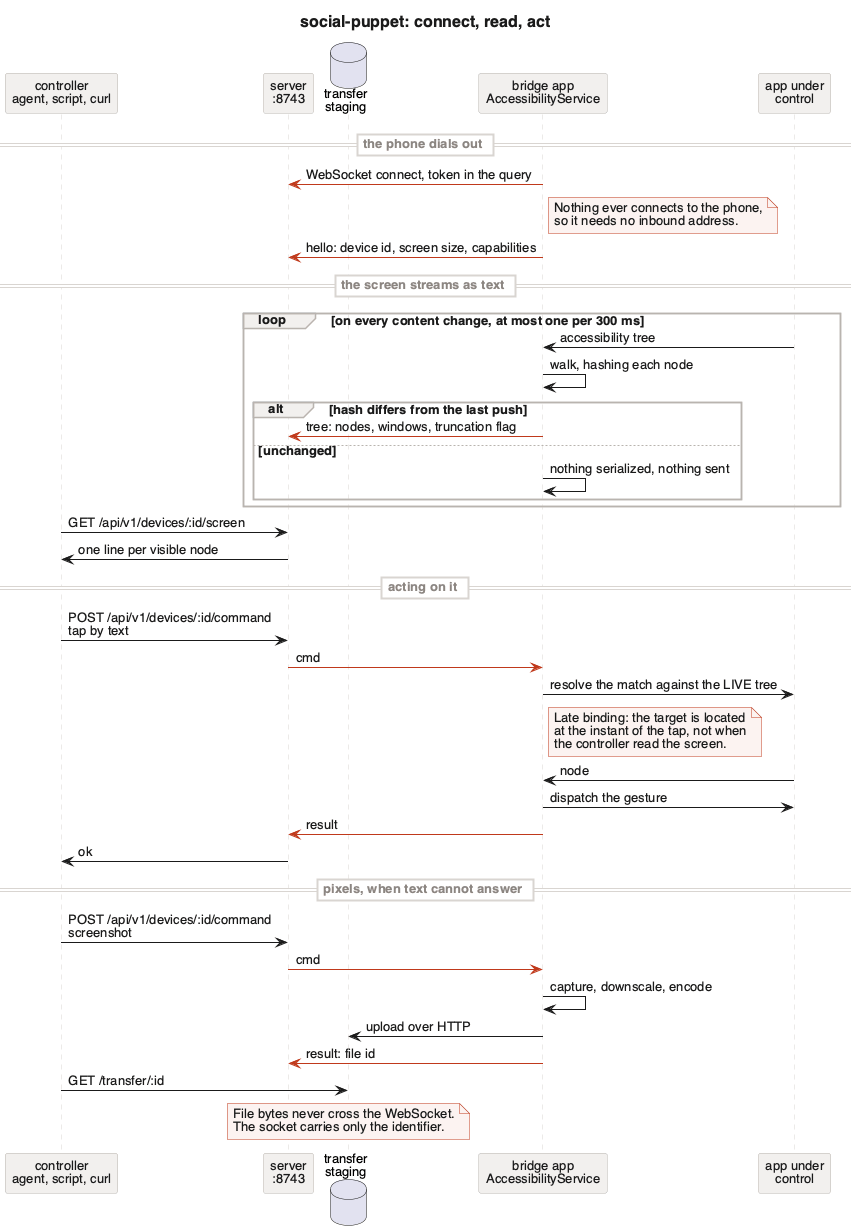

The diagram above was rendered by PlantUML. Its source (embedded in the PNG):
@startuml architecture
' Rendered with:
'   java -jar plantuml.jar -tpng -o . docs/architecture.puml
' Sequence layout needs no graphviz install.
title social-puppet: connect, read, act

skinparam backgroundColor #FFFFFF
skinparam shadowing false
skinparam defaultFontName Helvetica
skinparam defaultFontSize 13
skinparam TitleFontSize 16
skinparam TitleFontColor #1A1A1A
skinparam ArrowColor #1A1A1A
skinparam ArrowFontColor #1A1A1A
skinparam sequence {
  ParticipantBackgroundColor #F2F0EE
  ParticipantBorderColor #B9B4AF
  ParticipantFontColor #1A1A1A
  ActorBackgroundColor #F2F0EE
  LifeLineBorderColor #D9D5D1
  LifeLineBackgroundColor #F2F0EE
  BoxBorderColor #D9D5D1
  BoxFontColor #8C8681
  GroupBackgroundColor #F2F0EE
  GroupBorderColor #B9B4AF
  GroupFontColor #1A1A1A
  GroupHeaderFontColor #1A1A1A
  DividerBackgroundColor #FFFFFF
  DividerBorderColor #D9D5D1
  DividerFontColor #8C8681
}
skinparam note {
  BackgroundColor #FCF3F1
  BorderColor #C0391B
  FontColor #1A1A1A
}

participant "controller\nagent, script, curl" as C
participant "server\n:8743" as S
database "transfer\nstaging" as T
participant "bridge app\nAccessibilityService" as B
participant "app under\ncontrol" as A

== the phone dials out ==

B -[#C0391B]> S : WebSocket connect, token in the query
note right of B
  Nothing ever connects to the phone,
  so it needs no inbound address.
end note
B -[#C0391B]> S : hello: device id, screen size, capabilities

== the screen streams as text ==

loop on every content change, at most one per 300 ms
  A -> B : accessibility tree
  B -> B : walk, hashing each node
  alt hash differs from the last push
    B -[#C0391B]> S : tree: nodes, windows, truncation flag
  else unchanged
    B -> B : nothing serialized, nothing sent
  end
end

C -> S : GET /api/v1/devices/:id/screen
S -> C : one line per visible node

== acting on it ==

C -> S : POST /api/v1/devices/:id/command\ntap by text
S -[#C0391B]> B : cmd
B -> A : resolve the match against the LIVE tree
note right of B
  Late binding: the target is located
  at the instant of the tap, not when
  the controller read the screen.
end note
A -> B : node
B -> A : dispatch the gesture
B -[#C0391B]> S : result
S -> C : ok

== pixels, when text cannot answer ==

C -> S : POST /api/v1/devices/:id/command\nscreenshot
S -[#C0391B]> B : cmd
B -> B : capture, downscale, encode
B -> T : upload over HTTP
B -[#C0391B]> S : result: file id
C -> T : GET /transfer/:id
note over T
  File bytes never cross the WebSocket.
  The socket carries only the identifier.
end note

@enduml